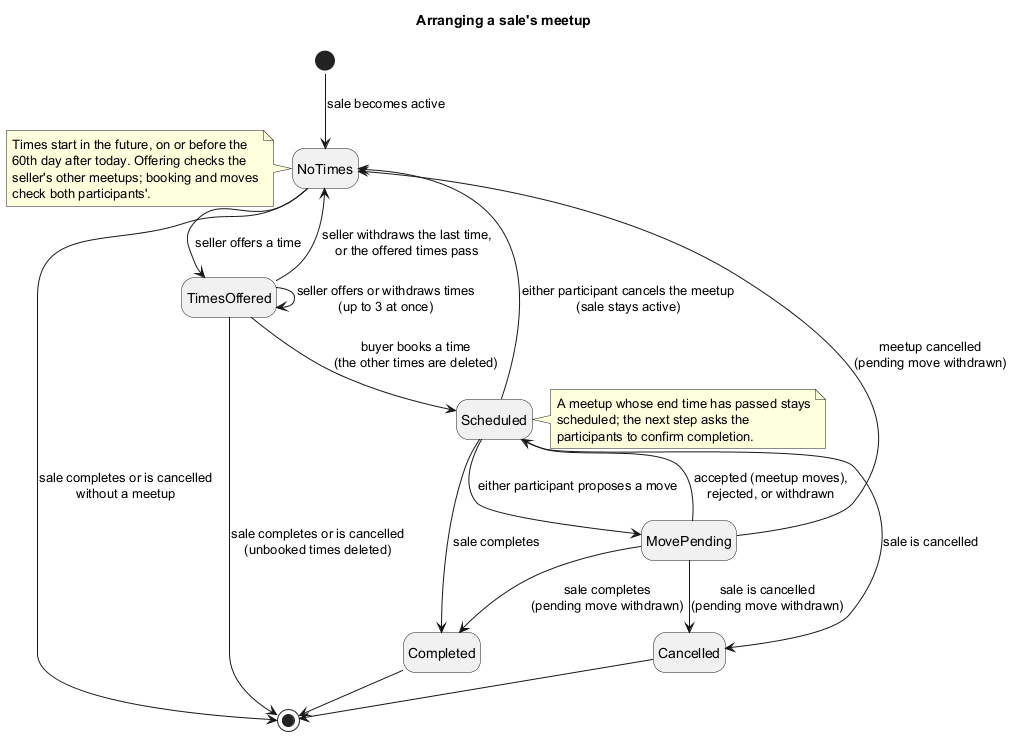

The diagram above was rendered by PlantUML. Its source (embedded in the PNG):
@startuml meetup_state_uml
!pragma layout smetana
skinparam shadowing false
hide empty description

title Arranging a sale's meetup

[*] --> NoTimes : sale becomes active

NoTimes --> TimesOffered : seller offers a time
TimesOffered --> TimesOffered : seller offers or withdraws times\n(up to 3 at once)
TimesOffered --> NoTimes : seller withdraws the last time,\nor the offered times pass
TimesOffered --> Scheduled : buyer books a time\n(the other times are deleted)

Scheduled --> MovePending : either participant proposes a move
MovePending --> Scheduled : accepted (meetup moves),\nrejected, or withdrawn

Scheduled --> NoTimes : either participant cancels the meetup\n(sale stays active)
MovePending --> NoTimes : meetup cancelled\n(pending move withdrawn)

Scheduled --> Completed : sale completes
MovePending --> Completed : sale completes\n(pending move withdrawn)
Scheduled --> Cancelled : sale is cancelled
MovePending --> Cancelled : sale is cancelled\n(pending move withdrawn)
TimesOffered --> [*] : sale completes or is cancelled\n(unbooked times deleted)
NoTimes --> [*] : sale completes or is cancelled\nwithout a meetup
Completed --> [*]
Cancelled --> [*]

note right of Scheduled
  A meetup whose end time has passed stays
  scheduled; the next step asks the
  participants to confirm completion.
end note
note left of NoTimes
  Times start in the future, on or before the
  60th day after today. Offering checks the
  seller's other meetups; booking and moves
  check both participants'.
end note
@enduml